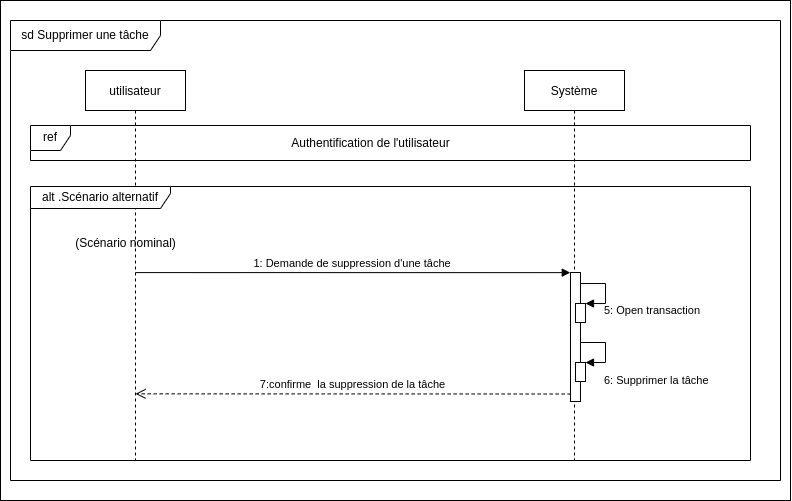

The diagram above was exported from draw.io. Its source (the exported page's mxGraphModel, read from the mxfile embedded in the PNG):
<mxGraphModel dx="1053" dy="670" grid="1" gridSize="10" guides="1" tooltips="1" connect="1" arrows="1" fold="1" page="1" pageScale="1" pageWidth="850" pageHeight="1100" math="0" shadow="0">
  <root>
    <mxCell id="0" />
    <mxCell id="1" parent="0" />
    <mxCell id="hes6a6sA8GiVTwmuyuOq-1" value="" style="rounded=0;whiteSpace=wrap;html=1;" parent="1" vertex="1">
      <mxGeometry x="100" width="790" height="500" as="geometry" />
    </mxCell>
    <mxCell id="3nuBFxr9cyL0pnOWT2aG-1" value="utilisateur" style="shape=umlLifeline;perimeter=lifelinePerimeter;container=1;collapsible=0;recursiveResize=0;rounded=0;shadow=0;strokeWidth=1;" parent="1" vertex="1">
      <mxGeometry x="185" y="70" width="100" height="390" as="geometry" />
    </mxCell>
    <mxCell id="3nuBFxr9cyL0pnOWT2aG-5" value="Système" style="shape=umlLifeline;perimeter=lifelinePerimeter;container=1;collapsible=0;recursiveResize=0;rounded=0;shadow=0;strokeWidth=1;" parent="1" vertex="1">
      <mxGeometry x="624" y="70" width="100" height="390" as="geometry" />
    </mxCell>
    <mxCell id="ACpD3JUpKCr6E8lD5IE--18" value="alt .Scénario alternatif" style="shape=umlFrame;whiteSpace=wrap;html=1;width=140;height=22;" parent="1" vertex="1">
      <mxGeometry x="130" y="186" width="720" height="274" as="geometry" />
    </mxCell>
    <mxCell id="ACpD3JUpKCr6E8lD5IE--19" value="(Scénario nominal)" style="text;html=1;align=center;verticalAlign=middle;resizable=0;points=[];autosize=1;strokeColor=none;fillColor=none;" parent="1" vertex="1">
      <mxGeometry x="165" y="228" width="120" height="30" as="geometry" />
    </mxCell>
    <mxCell id="ACpD3JUpKCr6E8lD5IE--22" value="sd Supprimer une tâche" style="shape=umlFrame;whiteSpace=wrap;html=1;width=150;height=30;" parent="1" vertex="1">
      <mxGeometry x="110" y="20" width="770" height="460" as="geometry" />
    </mxCell>
    <mxCell id="ACpD3JUpKCr6E8lD5IE--23" value="" style="points=[];perimeter=orthogonalPerimeter;rounded=0;shadow=0;strokeWidth=1;" parent="1" vertex="1">
      <mxGeometry x="669.98" y="272" width="10" height="129" as="geometry" />
    </mxCell>
    <mxCell id="ACpD3JUpKCr6E8lD5IE--24" value="" style="html=1;points=[];perimeter=orthogonalPerimeter;" parent="1" vertex="1">
      <mxGeometry x="674.98" y="303" width="10" height="19" as="geometry" />
    </mxCell>
    <mxCell id="ACpD3JUpKCr6E8lD5IE--25" value="5: Open transaction" style="edgeStyle=orthogonalEdgeStyle;html=1;align=left;spacingLeft=2;endArrow=block;rounded=0;entryX=1;entryY=0;" parent="1" source="ACpD3JUpKCr6E8lD5IE--23" target="ACpD3JUpKCr6E8lD5IE--24" edge="1">
      <mxGeometry x="0.5377" y="7" relative="1" as="geometry">
        <mxPoint x="-315.02" y="172" as="sourcePoint" />
        <Array as="points">
          <mxPoint x="704.98" y="283" />
          <mxPoint x="704.98" y="303" />
        </Array>
        <mxPoint as="offset" />
      </mxGeometry>
    </mxCell>
    <mxCell id="ACpD3JUpKCr6E8lD5IE--26" value="1: Demande de suppression d'une tâche" style="verticalAlign=bottom;endArrow=block;shadow=0;strokeWidth=1;entryX=-0.02;entryY=0.001;entryDx=0;entryDy=0;entryPerimeter=0;" parent="1" target="ACpD3JUpKCr6E8lD5IE--23" edge="1">
      <mxGeometry relative="1" as="geometry">
        <mxPoint x="235.00380952380965" y="272.09000000000015" as="sourcePoint" />
        <mxPoint x="39.98000000000002" y="201" as="targetPoint" />
      </mxGeometry>
    </mxCell>
    <mxCell id="ACpD3JUpKCr6E8lD5IE--27" value="7:confirme&amp;nbsp; la suppression de la tâche" style="html=1;verticalAlign=bottom;endArrow=open;dashed=1;endSize=8;rounded=0;exitX=0.019;exitY=0.942;exitDx=0;exitDy=0;exitPerimeter=0;" parent="1" source="ACpD3JUpKCr6E8lD5IE--23" edge="1">
      <mxGeometry relative="1" as="geometry">
        <mxPoint x="545.6500000000001" y="393.3299999999999" as="sourcePoint" />
        <mxPoint x="235.00380952380965" y="393.3299999999999" as="targetPoint" />
      </mxGeometry>
    </mxCell>
    <mxCell id="ACpD3JUpKCr6E8lD5IE--28" value="" style="html=1;points=[];perimeter=orthogonalPerimeter;" parent="1" vertex="1">
      <mxGeometry x="675" y="362" width="10" height="19" as="geometry" />
    </mxCell>
    <mxCell id="ACpD3JUpKCr6E8lD5IE--29" value="6: Supprimer la tâche" style="edgeStyle=orthogonalEdgeStyle;html=1;align=left;spacingLeft=2;endArrow=block;rounded=0;entryX=1;entryY=0;" parent="1" target="ACpD3JUpKCr6E8lD5IE--28" edge="1">
      <mxGeometry x="0.5385" y="18" relative="1" as="geometry">
        <mxPoint x="680" y="342" as="sourcePoint" />
        <Array as="points">
          <mxPoint x="705" y="342" />
          <mxPoint x="705" y="362" />
        </Array>
        <mxPoint as="offset" />
      </mxGeometry>
    </mxCell>
    <mxCell id="ACpD3JUpKCr6E8lD5IE--30" value="ref" style="shape=umlFrame;whiteSpace=wrap;html=1;width=40;height=25;" parent="1" vertex="1">
      <mxGeometry x="130" y="125" width="720" height="35" as="geometry" />
    </mxCell>
    <mxCell id="ACpD3JUpKCr6E8lD5IE--31" value="Authentification de l'utilisateur" style="text;html=1;align=center;verticalAlign=middle;resizable=0;points=[];autosize=1;strokeColor=none;fillColor=none;" parent="1" vertex="1">
      <mxGeometry x="379.98" y="128" width="180" height="30" as="geometry" />
    </mxCell>
  </root>
</mxGraphModel>